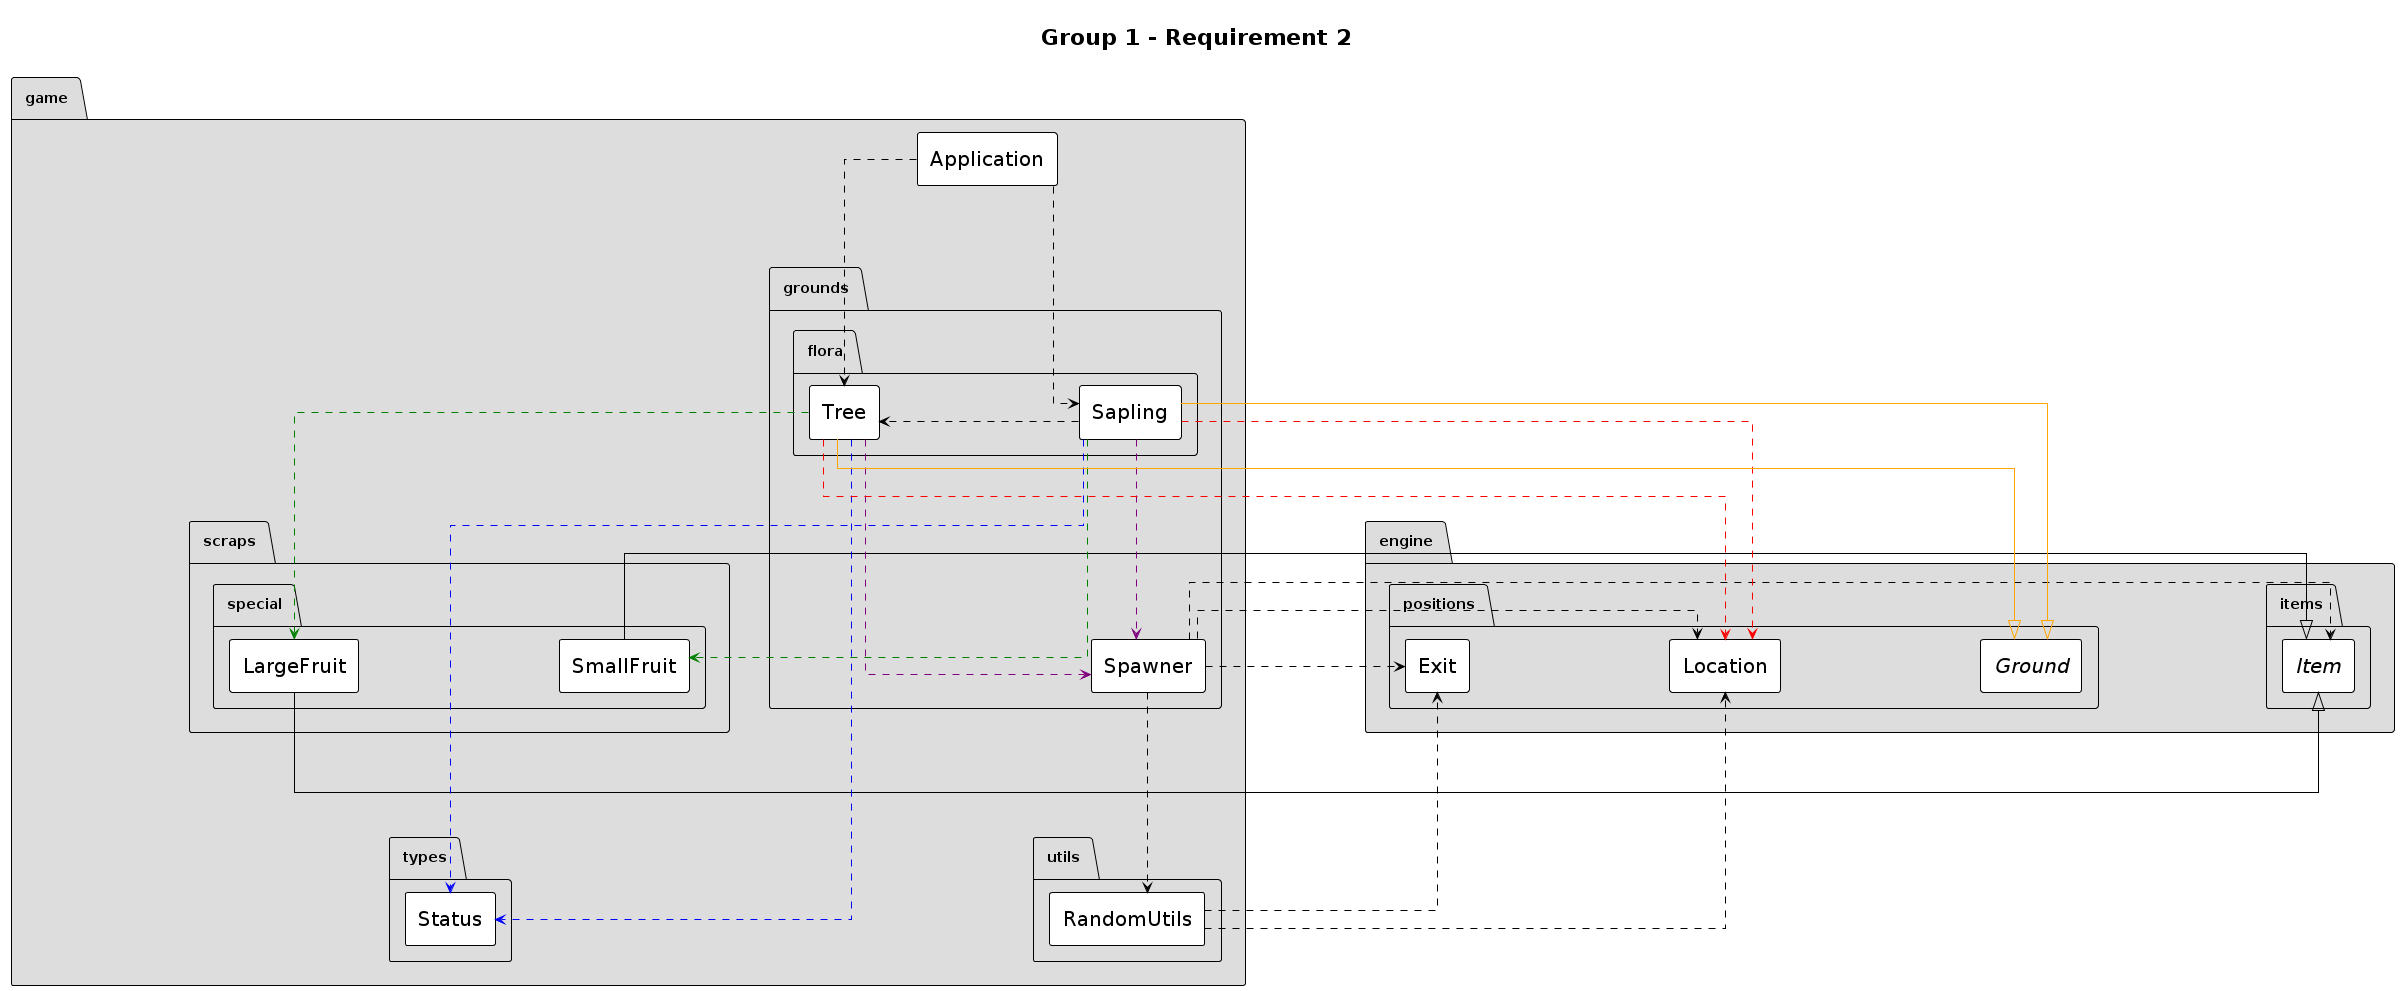

The diagram above was rendered by PlantUML. Its source (embedded in the PNG):
@startuml
hide circle
hide empty fields
hide empty methods
!theme plain
top to bottom direction
skinparam ClassStereotypeFontStyle plain
skinparam PackageBackgroundColor #DDDDDD
skinparam linetype ortho
skinparam classfontSize 20
skinparam arrowfontSize 20
skinparam nodesep 200
skinparam ranksep 200
skinparam ClassStereotypeFontSize 20
skinparam padding 10
skinparam linetype ortho

title Group 1 - Requirement 2

package engine.positions {
  class Location
  class Exit
  abstract class Ground
}

package engine.items {
  abstract class Item
}

game.scraps.special.LargeFruit -up-|> engine.items.Item
game.scraps.special.SmallFruit -up-|> engine.items.Item
package game.scraps.special {
  class LargeFruit
  class SmallFruit
}

game.grounds.Spawner .> engine.positions.Location
game.grounds.Spawner .> engine.positions.Exit
game.grounds.Spawner .> engine.items.Item
game.grounds.Spawner ..> game.utils.RandomUtils
package game.grounds {
  class Spawner
}

game.utils.RandomUtils .> engine.positions.Location
game.utils.RandomUtils .> engine.positions.Exit
package game.utils {
  class RandomUtils
}

game.grounds.flora.Sapling .> game.grounds.flora.Tree
game.grounds.flora.Sapling ..[#blue].> game.types.Status
game.grounds.flora.Sapling .[#green].> game.scraps.special.SmallFruit
game.grounds.flora.Sapling .[#purple].> game.grounds.Spawner
game.grounds.flora.Sapling .[#red]> engine.positions.Location
game.grounds.flora.Tree ..[#blue].> game.types.Status
game.grounds.flora.Tree .[#purple].> game.grounds.Spawner
game.grounds.flora.Tree .[#green].> game.scraps.special.LargeFruit
game.grounds.flora.Tree .[#red]> engine.positions.Location
game.grounds.flora.Sapling -[#orange]-|> engine.positions.Ground
game.grounds.flora.Tree -[#orange]-|> engine.positions.Ground
package game.grounds.flora {
  class Sapling
  class Tree
}


package game.types {
  class Status
}

game.Application ..> game.grounds.flora.Sapling
game.Application ..> game.grounds.flora.Tree
package game {
  class Application
}
@enduml